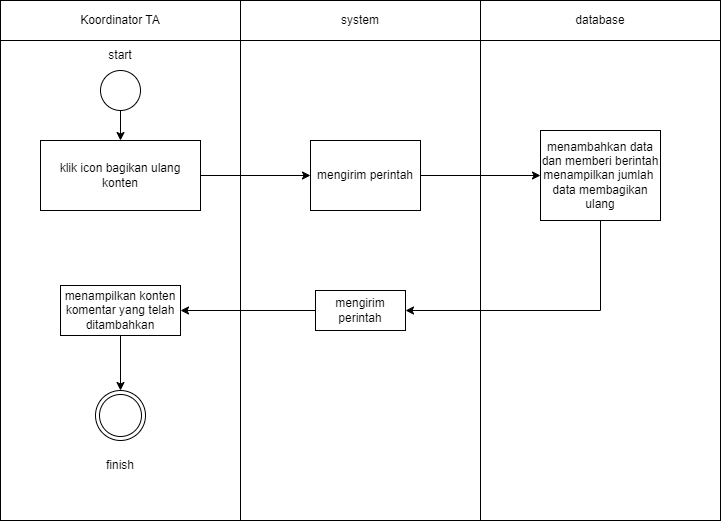

The diagram above was exported from draw.io. Its source (the exported page's mxGraphModel, read from the mxfile embedded in the PNG):
<mxGraphModel dx="724" dy="360" grid="1" gridSize="10" guides="1" tooltips="1" connect="1" arrows="1" fold="1" page="1" pageScale="1" pageWidth="827" pageHeight="1169" math="0" shadow="0">
  <root>
    <mxCell id="0" />
    <mxCell id="1" parent="0" />
    <mxCell id="PsSlMWTOKWwk5apoOn8Q-1" value="Koordinator TA" style="rounded=0;whiteSpace=wrap;html=1;" vertex="1" parent="1">
      <mxGeometry x="320" y="280" width="240" height="40" as="geometry" />
    </mxCell>
    <mxCell id="PsSlMWTOKWwk5apoOn8Q-2" value="system" style="rounded=0;whiteSpace=wrap;html=1;" vertex="1" parent="1">
      <mxGeometry x="560" y="280" width="240" height="40" as="geometry" />
    </mxCell>
    <mxCell id="PsSlMWTOKWwk5apoOn8Q-3" value="database" style="rounded=0;whiteSpace=wrap;html=1;" vertex="1" parent="1">
      <mxGeometry x="800" y="280" width="240" height="40" as="geometry" />
    </mxCell>
    <mxCell id="PsSlMWTOKWwk5apoOn8Q-4" value="" style="rounded=0;whiteSpace=wrap;html=1;" vertex="1" parent="1">
      <mxGeometry x="320" y="320" width="240" height="480" as="geometry" />
    </mxCell>
    <mxCell id="PsSlMWTOKWwk5apoOn8Q-5" value="" style="rounded=0;whiteSpace=wrap;html=1;" vertex="1" parent="1">
      <mxGeometry x="560" y="320" width="240" height="480" as="geometry" />
    </mxCell>
    <mxCell id="PsSlMWTOKWwk5apoOn8Q-6" value="" style="rounded=0;whiteSpace=wrap;html=1;" vertex="1" parent="1">
      <mxGeometry x="800" y="320" width="240" height="480" as="geometry" />
    </mxCell>
    <mxCell id="PsSlMWTOKWwk5apoOn8Q-7" value="" style="edgeStyle=orthogonalEdgeStyle;rounded=0;orthogonalLoop=1;jettySize=auto;html=1;" edge="1" parent="1" source="PsSlMWTOKWwk5apoOn8Q-8" target="PsSlMWTOKWwk5apoOn8Q-10">
      <mxGeometry relative="1" as="geometry" />
    </mxCell>
    <mxCell id="PsSlMWTOKWwk5apoOn8Q-8" value="" style="ellipse;whiteSpace=wrap;html=1;aspect=fixed;" vertex="1" parent="1">
      <mxGeometry x="420" y="350" width="40" height="40" as="geometry" />
    </mxCell>
    <mxCell id="PsSlMWTOKWwk5apoOn8Q-9" value="start" style="text;html=1;align=center;verticalAlign=middle;whiteSpace=wrap;rounded=0;" vertex="1" parent="1">
      <mxGeometry x="410" y="320" width="60" height="30" as="geometry" />
    </mxCell>
    <mxCell id="PsSlMWTOKWwk5apoOn8Q-10" value="&lt;div&gt;klik icon bagikan ulang konten&lt;/div&gt;" style="rounded=0;whiteSpace=wrap;html=1;" vertex="1" parent="1">
      <mxGeometry x="360" y="420" width="160" height="70" as="geometry" />
    </mxCell>
    <mxCell id="PsSlMWTOKWwk5apoOn8Q-11" value="mengirim perintah" style="rounded=0;whiteSpace=wrap;html=1;" vertex="1" parent="1">
      <mxGeometry x="630" y="420" width="110" height="70" as="geometry" />
    </mxCell>
    <mxCell id="PsSlMWTOKWwk5apoOn8Q-12" value="" style="endArrow=classic;html=1;rounded=0;exitX=1;exitY=0.5;exitDx=0;exitDy=0;entryX=0;entryY=0.5;entryDx=0;entryDy=0;" edge="1" parent="1" source="PsSlMWTOKWwk5apoOn8Q-10" target="PsSlMWTOKWwk5apoOn8Q-11">
      <mxGeometry width="50" height="50" relative="1" as="geometry">
        <mxPoint x="630" y="570" as="sourcePoint" />
        <mxPoint x="680" y="520" as="targetPoint" />
      </mxGeometry>
    </mxCell>
    <mxCell id="PsSlMWTOKWwk5apoOn8Q-13" value="menambahkan data dan memberi berintah menampilkan jumlah&amp;nbsp; data membagikan ulang" style="rounded=0;whiteSpace=wrap;html=1;" vertex="1" parent="1">
      <mxGeometry x="860" y="410" width="120" height="90" as="geometry" />
    </mxCell>
    <mxCell id="PsSlMWTOKWwk5apoOn8Q-14" value="mengirim perintah" style="rounded=0;whiteSpace=wrap;html=1;" vertex="1" parent="1">
      <mxGeometry x="635" y="570" width="90" height="40" as="geometry" />
    </mxCell>
    <mxCell id="PsSlMWTOKWwk5apoOn8Q-15" value="" style="ellipse;shape=doubleEllipse;whiteSpace=wrap;html=1;aspect=fixed;" vertex="1" parent="1">
      <mxGeometry x="415" y="670" width="50" height="50" as="geometry" />
    </mxCell>
    <mxCell id="PsSlMWTOKWwk5apoOn8Q-16" value="finish" style="text;html=1;align=center;verticalAlign=middle;whiteSpace=wrap;rounded=0;" vertex="1" parent="1">
      <mxGeometry x="410" y="730" width="60" height="30" as="geometry" />
    </mxCell>
    <mxCell id="PsSlMWTOKWwk5apoOn8Q-17" value="" style="endArrow=classic;html=1;rounded=0;exitX=1;exitY=0.5;exitDx=0;exitDy=0;entryX=0;entryY=0.5;entryDx=0;entryDy=0;" edge="1" parent="1" source="PsSlMWTOKWwk5apoOn8Q-11" target="PsSlMWTOKWwk5apoOn8Q-13">
      <mxGeometry width="50" height="50" relative="1" as="geometry">
        <mxPoint x="630" y="560" as="sourcePoint" />
        <mxPoint x="680" y="510" as="targetPoint" />
      </mxGeometry>
    </mxCell>
    <mxCell id="PsSlMWTOKWwk5apoOn8Q-18" value="" style="endArrow=classic;html=1;rounded=0;entryX=1;entryY=0.5;entryDx=0;entryDy=0;exitX=0.5;exitY=1;exitDx=0;exitDy=0;" edge="1" parent="1" source="PsSlMWTOKWwk5apoOn8Q-13" target="PsSlMWTOKWwk5apoOn8Q-14">
      <mxGeometry width="50" height="50" relative="1" as="geometry">
        <mxPoint x="900" y="584" as="sourcePoint" />
        <mxPoint x="680" y="510" as="targetPoint" />
        <Array as="points">
          <mxPoint x="920" y="590" />
        </Array>
      </mxGeometry>
    </mxCell>
    <mxCell id="PsSlMWTOKWwk5apoOn8Q-19" value="" style="edgeStyle=orthogonalEdgeStyle;rounded=0;orthogonalLoop=1;jettySize=auto;html=1;" edge="1" parent="1" source="PsSlMWTOKWwk5apoOn8Q-20" target="PsSlMWTOKWwk5apoOn8Q-15">
      <mxGeometry relative="1" as="geometry" />
    </mxCell>
    <mxCell id="PsSlMWTOKWwk5apoOn8Q-20" value="menampilkan konten komentar yang telah ditambahkan" style="rounded=0;whiteSpace=wrap;html=1;" vertex="1" parent="1">
      <mxGeometry x="380" y="565" width="120" height="50" as="geometry" />
    </mxCell>
    <mxCell id="PsSlMWTOKWwk5apoOn8Q-21" value="" style="endArrow=classic;html=1;rounded=0;exitX=0;exitY=0.5;exitDx=0;exitDy=0;entryX=1;entryY=0.5;entryDx=0;entryDy=0;" edge="1" parent="1" source="PsSlMWTOKWwk5apoOn8Q-14" target="PsSlMWTOKWwk5apoOn8Q-20">
      <mxGeometry width="50" height="50" relative="1" as="geometry">
        <mxPoint x="630" y="550" as="sourcePoint" />
        <mxPoint x="680" y="510" as="targetPoint" />
      </mxGeometry>
    </mxCell>
  </root>
</mxGraphModel>